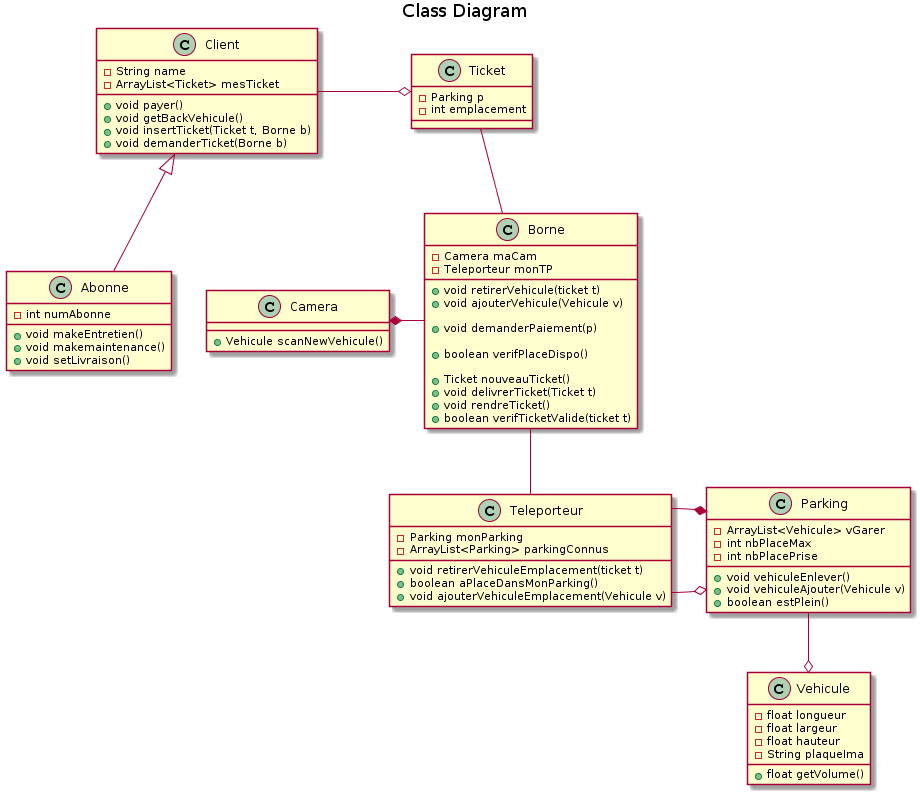

The diagram above was rendered by PlantUML. Its source (embedded in the PNG):
@startuml
title Class Diagram


class Client {
  - String name
  - ArrayList<Ticket> mesTicket
  +void payer()
  +void getBackVehicule()
  +void insertTicket(Ticket t, Borne b)
  + void demanderTicket(Borne b)
}

class Abonne {
  -int numAbonne
  +void makeEntretien()
  +void makemaintenance()
  +void setLivraison()
}

class Teleporteur{
  -Parking monParking
  -ArrayList<Parking> parkingConnus
  + void retirerVehiculeEmplacement(ticket t)
  + boolean aPlaceDansMonParking()
  + void ajouterVehiculeEmplacement(Vehicule v)
}

class Parking{
  - ArrayList<Vehicule> vGarer
  - int nbPlaceMax
  - int nbPlacePrise
  + void vehiculeEnlever()
  + void vehiculeAjouter(Vehicule v)
  + boolean estPlein()
}

class Borne{
  -Camera maCam
  -Teleporteur monTP

  + void retirerVehicule(ticket t)
  + void ajouterVehicule(Vehicule v)

  + void demanderPaiement(p)

  + boolean verifPlaceDispo()

  + Ticket nouveauTicket()
  + void delivrerTicket(Ticket t)
  + void rendreTicket()
  + boolean verifTicketValide(ticket t)

}

class Camera{
  +Vehicule scanNewVehicule()

}

class Vehicule{
  -float longueur
  -float largeur
  -float hauteur
  -String plaqueIma
  +float getVolume()
}

class Ticket{
  -Parking p
  -int emplacement
}

Parking --o Vehicule
Ticket -- Borne
Client -o Ticket
Client <|-- Abonne
Borne -- Teleporteur
Camera *- Borne
Teleporteur -o Parking
Teleporteur -* Parking
@enduml